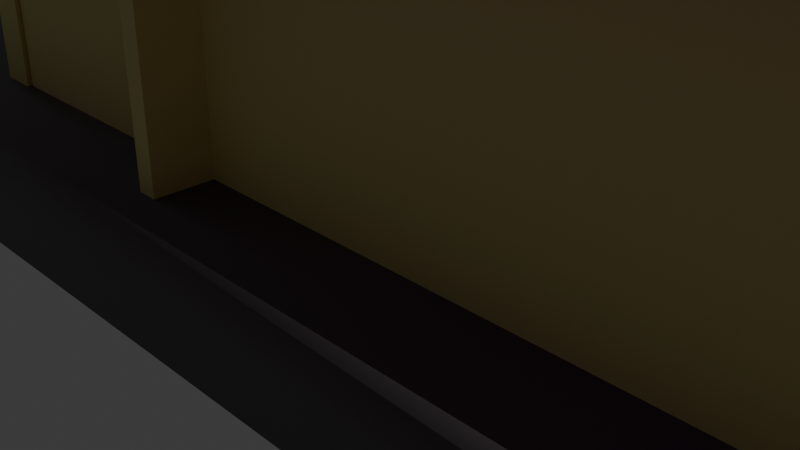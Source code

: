 # Source: escena.blend  (saved by Blender 5.1.30; exported with 4.5.12 LTS)
import bpy
from mathutils import Matrix  # noqa: F401  (used for matrix-valued properties, if any)

bpy.ops.wm.read_factory_settings(use_empty=True)
scene = bpy.context.scene
scene.name = 'Scene'

# ---- collections
col_collection = bpy.data.collections.new('Collection'); scene.collection.children.link(col_collection)

# ---- images (referenced by path relative to the original .blend; pixels are not part of the script)
import os
ASSET_DIR = os.environ.get("B2B_ASSET_DIR", "")  # directory of the original .blend (textures are referenced by path, not embedded)
HERE = os.path.dirname(os.path.abspath(__file__))  # packed textures are extracted next to this script under _unpacked/

def load_image(name, relpath, width, height, colorspace="sRGB"):
    """Load a texture the original file referenced (path relative to the .blend, or extracted next to this script)."""
    p = next((c for c in (os.path.join(HERE, relpath), os.path.join(ASSET_DIR, relpath)) if relpath and os.path.exists(c)), "")
    if p:
        img = bpy.data.images.load(p, check_existing=True)
        img.name = name
    else:  # same state as the original file: an image datablock whose file is absent (Cycles renders it pink)
        img = bpy.data.images.new(name, width, height)
        img.source = "FILE"
        img.filepath = "//" + (relpath or name)
    img.colorspace_settings.name = colorspace
    return img
img_textura_cielo_png = load_image('TEXTURA_CIELO.png', 'texturas/TEXTURA_CIELO.png', 1024, 1024, 'sRGB')

# ---- materials (node trees are filled in below, after node groups)
mat_material = bpy.data.materials.new('Material')
mat_material.alpha_threshold = 0.0
mat_material.use_backface_culling_lightprobe_volume = False
mat_material.roughness = 0.5
mat_material.line_color = (0.0, 0.0, 0.0, 1.0)
mat_material_002 = bpy.data.materials.new('Material.002')
mat_material_001 = bpy.data.materials.new('Material.001')
mat_material_001.alpha_threshold = 0.0
mat_material_001.use_backface_culling_lightprobe_volume = False
mat_material_001.roughness = 0.5
mat_material_001.line_color = (0.0, 0.0, 0.0, 1.0)
mat_material_004 = bpy.data.materials.new('Material.004')
mat_material_007 = bpy.data.materials.new('Material.007')

# ---- material node trees
mat_material.use_nodes = True; mat_material.node_tree.nodes.clear()
_N = mat_material.node_tree.nodes; _L = mat_material.node_tree.links
n0 = _N.new('ShaderNodeOutputMaterial'); n0.name = 'Material Output'; n0.location = (200, 100)
n1 = _N.new('ShaderNodeBsdfPrincipled'); n1.name = 'Principled BSDF'; n1.location = (-200, 100)
n1.inputs[0].default_value = (0.09935, 0.08657, 0.08891, 1.0)
_L.new(n1.outputs[0], n0.inputs[0])
n0.is_active_output = True
mat_material_002.use_nodes = True; mat_material_002.node_tree.nodes.clear()
_N = mat_material_002.node_tree.nodes; _L = mat_material_002.node_tree.links
n0 = _N.new('ShaderNodeBsdfPrincipled'); n0.name = 'Principled BSDF'; n0.location = (-200, 100)
n0.inputs[0].default_value = (0.8, 0.7628, 0.2632, 1.0)
n1 = _N.new('ShaderNodeOutputMaterial'); n1.name = 'Material Output'; n1.location = (200, 100)
_L.new(n0.outputs[0], n1.inputs[0])
n1.is_active_output = True
mat_material_001.use_nodes = True; mat_material_001.node_tree.nodes.clear()
_N = mat_material_001.node_tree.nodes; _L = mat_material_001.node_tree.links
n0 = _N.new('ShaderNodeOutputMaterial'); n0.name = 'Material Output'; n0.location = (200, 100)
n1 = _N.new('ShaderNodeBsdfPrincipled'); n1.name = 'Principled BSDF'; n1.location = (-200, 100)
n1.inputs[1].default_value = 0.2727
n1.inputs[2].default_value = 0.443
n2 = _N.new('ShaderNodeTexImage'); n2.name = 'Image Texture'; n2.location = (-606, 118)
n2.image = img_textura_cielo_png
n2.interpolation = 'Closest'
_L.new(n1.outputs[0], n0.inputs[0])
_L.new(n2.outputs[0], n1.inputs[0])
n0.is_active_output = True
mat_material_004.use_nodes = True; mat_material_004.node_tree.nodes.clear()
_N = mat_material_004.node_tree.nodes; _L = mat_material_004.node_tree.links
n0 = _N.new('ShaderNodeBsdfPrincipled'); n0.name = 'Principled BSDF'; n0.location = (-200, 100)
n0.inputs[0].default_value = (0.5366, 0.6452, 0.7239, 1.0)
n0.inputs[1].default_value = 0.5077
n1 = _N.new('ShaderNodeOutputMaterial'); n1.name = 'Material Output'; n1.location = (200, 100)
_L.new(n0.outputs[0], n1.inputs[0])
n1.is_active_output = True
mat_material_007.use_nodes = True; mat_material_007.node_tree.nodes.clear()
_N = mat_material_007.node_tree.nodes; _L = mat_material_007.node_tree.links
n0 = _N.new('ShaderNodeBsdfPrincipled'); n0.name = 'Principled BSDF'; n0.location = (-200, 100)
n0.inputs[0].default_value = (0.2199, 0.2199, 0.2199, 1.0)
n1 = _N.new('ShaderNodeOutputMaterial'); n1.name = 'Material Output'; n1.location = (200, 100)
_L.new(n0.outputs[0], n1.inputs[0])
n1.is_active_output = True

# ---- world
world_world = bpy.data.worlds.new('World'); scene.world = world_world
world_world.use_nodes = True; world_world.node_tree.nodes.clear()
_N = world_world.node_tree.nodes; _L = world_world.node_tree.links
n0 = _N.new('ShaderNodeOutputWorld'); n0.name = 'World Output'; n0.location = (200, 100)
n1 = _N.new('ShaderNodeBackground'); n1.name = 'Background'; n1.location = (-200, 100)
n1.inputs[0].default_value = (0.05088, 0.05088, 0.05088, 1.0)
_L.new(n1.outputs[0], n0.inputs[0])
n0.is_active_output = True
world_world.color = (0.05088, 0.05088, 0.05088)
world_world.sun_shadow_jitter_overblur = 0.0

# ---- cameras
cam_camera = bpy.data.cameras.new('Camera')
cam_camera.clip_end = 100.0
cam_camera.ortho_scale = 7.314

# ---- lights
light_light = bpy.data.lights.new('Light', 'POINT')
light_light.energy = 1000.0
light_light.shadow_soft_size = 0.1

# ---- meshes
me_cube = bpy.data.meshes.new('Cube')
me_cube.from_pydata([(18.68, 6.526, -0.1052), (18.68, 6.526, -1.0), (18.68, -1.0, -0.1052), (18.68, -1.0, -1.0), (-9.841, 6.526, -0.1052), (-9.841, 6.526, -1.0), (-9.841, -1.0, -0.1052), (-9.841, -1.0, -1.0)], [], [(0, 4, 6, 2), (3, 2, 6, 7), (7, 6, 4, 5), (5, 1, 3, 7), (1, 0, 2, 3), (5, 4, 0, 1)])
me_cube.polygons.foreach_set('use_smooth', [True] * 6)
_uv = me_cube.uv_layers.new(name='UVMap')
_uv.uv.foreach_set('vector', [0.625, 0.5, 0.875, 0.5, 0.875, 0.75, 0.625, 0.75, 0.375, 0.75, 0.625, 0.75, 0.625, 1.0, 0.375, 1.0, 0.375, 0.0, 0.625, 0.0, 0.625, 0.25, 0.375, 0.25, 0.125, 0.5, 0.375, 0.5, 0.375, 0.75, 0.125, 0.75, 0.375, 0.5, 0.625, 0.5, 0.625, 0.75, 0.375, 0.75, 0.375, 0.25, 0.625, 0.25, 0.625, 0.5, 0.375, 0.5])
me_cube.materials.append(mat_material)
me_cube.use_mirror_vertex_groups = False
me_cube.update()
me_cube_001 = bpy.data.meshes.new('Cube.001')
me_cube_001.from_pydata([(-8.266, -0.2688, -7.103), (-8.266, -0.2688, -1.897), (-8.266, 0.2688, -7.103), (-8.266, 0.2688, -1.897), (28.27, -0.2688, -7.103), (28.27, -0.2688, -1.897), (28.27, 0.2688, -7.103), (28.27, 0.2688, -1.897)], [], [(0, 1, 3, 2), (2, 3, 7, 6), (6, 7, 5, 4), (4, 5, 1, 0), (2, 6, 4, 0), (7, 3, 1, 5)])
_uv = me_cube_001.uv_layers.new(name='UVMap')
_uv.uv.foreach_set('vector', [0.375, 0.0, 0.625, 0.0, 0.625, 0.25, 0.375, 0.25, 0.375, 0.25, 0.625, 0.25, 0.625, 0.5, 0.375, 0.5, 0.375, 0.5, 0.625, 0.5, 0.625, 0.75, 0.375, 0.75, 0.375, 0.75, 0.625, 0.75, 0.625, 1.0, 0.375, 1.0, 0.125, 0.5, 0.375, 0.5, 0.375, 0.75, 0.125, 0.75, 0.625, 0.5, 0.875, 0.5, 0.875, 0.75, 0.625, 0.75])
me_cube_001.materials.append(mat_material_002)
me_cube_001.update()
me_cube_003 = bpy.data.meshes.new('Cube.003')
me_cube_003.from_pydata([(-0.5462, -2.663, -8.3), (-0.5462, -2.663, -2.7), (-0.5462, 5.663, -8.3), (-0.5462, 5.663, -2.7), (0.5462, -2.663, -8.3), (0.5462, -2.663, -2.7), (0.5462, 5.663, -8.3), (0.5462, 5.663, -2.7)], [], [(0, 1, 3, 2), (2, 3, 7, 6), (6, 7, 5, 4), (4, 5, 1, 0), (2, 6, 4, 0), (7, 3, 1, 5)])
_uv = me_cube_003.uv_layers.new(name='UVMap')
_uv.uv.foreach_set('vector', [0.375, 0.0, 0.625, 0.0, 0.625, 0.25, 0.375, 0.25, 0.375, 0.25, 0.625, 0.25, 0.625, 0.5, 0.375, 0.5, 0.375, 0.5, 0.625, 0.5, 0.625, 0.75, 0.375, 0.75, 0.375, 0.75, 0.625, 0.75, 0.625, 1.0, 0.375, 1.0, 0.125, 0.5, 0.375, 0.5, 0.375, 0.75, 0.125, 0.75, 0.625, 0.5, 0.875, 0.5, 0.875, 0.75, 0.625, 0.75])
me_cube_003.materials.append(mat_material_002)
me_cube_003.update()
me_cube_004 = bpy.data.meshes.new('Cube.004')
me_cube_004.from_pydata([(-7.401, -0.568, -8.544), (-7.401, -0.568, -3.156), (-7.401, 0.568, -8.544), (-7.401, 0.568, -3.156), (29.4, -0.568, -8.544), (29.4, -0.568, -3.156), (29.4, 0.568, -8.544), (29.4, 0.568, -3.156)], [], [(0, 1, 3, 2), (2, 3, 7, 6), (6, 7, 5, 4), (4, 5, 1, 0), (2, 6, 4, 0), (7, 3, 1, 5)])
_uv = me_cube_004.uv_layers.new(name='UVMap')
_uv.uv.foreach_set('vector', [0.375, 0.0, 0.625, 0.0, 0.625, 0.25, 0.375, 0.25, 0.375, 0.25, 0.625, 0.25, 0.625, 0.5, 0.375, 0.5, 0.375, 0.5, 0.625, 0.5, 0.625, 0.75, 0.375, 0.75, 0.375, 0.75, 0.625, 0.75, 0.625, 1.0, 0.375, 1.0, 0.125, 0.5, 0.375, 0.5, 0.375, 0.75, 0.125, 0.75, 0.625, 0.5, 0.875, 0.5, 0.875, 0.75, 0.625, 0.75])
me_cube_004.materials.append(mat_material_002)
me_cube_004.update()
me_cube_005 = bpy.data.meshes.new('Cube.005')
me_cube_005.from_pydata([(35.52, 12.05, -0.6578), (35.52, 12.05, -1.0), (35.52, -8.736, -0.6578), (35.52, -8.736, -1.0), (-14.21, 12.05, -0.6578), (-14.21, 12.05, -1.0), (-14.21, -8.736, -0.6578), (-14.21, -8.736, -1.0)], [], [(0, 4, 6, 2), (3, 2, 6, 7), (7, 6, 4, 5), (5, 1, 3, 7), (1, 0, 2, 3), (5, 4, 0, 1)])
_uv = me_cube_005.uv_layers.new(name='UVMap')
_uv.uv.foreach_set('vector', [0.625, 0.5, 0.875, 0.5, 0.875, 0.75, 0.625, 0.75, 0.375, 0.75, 0.625, 0.75, 0.625, 1.0, 0.375, 1.0, 0.375, 0.0, 0.625, 0.0, 0.625, 0.25, 0.375, 0.25, 0.125, 0.5, 0.375, 0.5, 0.375, 0.75, 0.125, 0.75, 0.375, 0.5, 0.625, 0.5, 0.625, 0.75, 0.375, 0.75, 0.375, 0.25, 0.625, 0.25, 0.625, 0.5, 0.375, 0.5])
me_cube_005.materials.append(mat_material_001)
me_cube_005.use_mirror_vertex_groups = False
me_cube_005.update()
me_cube_007 = bpy.data.meshes.new('Cube.007')
me_cube_007.from_pydata([(-2.309, -0.2038, -2.628), (-2.309, -0.2038, 2.628), (-2.309, 0.2038, -2.628), (-2.309, 0.2038, 2.628), (2.309, -0.2038, -2.628), (2.309, -0.2038, 2.628), (2.309, 0.2038, -2.628), (2.309, 0.2038, 2.628)], [], [(0, 1, 3, 2), (2, 3, 7, 6), (6, 7, 5, 4), (4, 5, 1, 0), (2, 6, 4, 0), (7, 3, 1, 5)])
_uv = me_cube_007.uv_layers.new(name='UVMap')
_uv.uv.foreach_set('vector', [0.375, 0.0, 0.625, 0.0, 0.625, 0.25, 0.375, 0.25, 0.375, 0.25, 0.625, 0.25, 0.625, 0.5, 0.375, 0.5, 0.375, 0.5, 0.625, 0.5, 0.625, 0.75, 0.375, 0.75, 0.375, 0.75, 0.625, 0.75, 0.625, 1.0, 0.375, 1.0, 0.125, 0.5, 0.375, 0.5, 0.375, 0.75, 0.125, 0.75, 0.625, 0.5, 0.875, 0.5, 0.875, 0.75, 0.625, 0.75])
me_cube_007.materials.append(mat_material_002)
me_cube_007.update()
me_cube_008 = bpy.data.meshes.new('Cube.008')
me_cube_008.from_pydata([(-0.2635, -4.908, -3.103), (-0.2635, -4.908, 2.003), (-0.2635, 4.908, -3.103), (-0.2635, 4.908, 2.003), (0.2635, -4.908, -3.103), (0.2635, -4.908, 2.003), (0.2635, 4.908, -3.103), (0.2635, 4.908, 2.003)], [], [(0, 1, 3, 2), (2, 3, 7, 6), (6, 7, 5, 4), (4, 5, 1, 0), (2, 6, 4, 0), (7, 3, 1, 5)])
_uv = me_cube_008.uv_layers.new(name='UVMap')
_uv.uv.foreach_set('vector', [0.375, 0.0, 0.625, 0.0, 0.625, 0.25, 0.375, 0.25, 0.375, 0.25, 0.625, 0.25, 0.625, 0.5, 0.375, 0.5, 0.375, 0.5, 0.625, 0.5, 0.625, 0.75, 0.375, 0.75, 0.375, 0.75, 0.625, 0.75, 0.625, 1.0, 0.375, 1.0, 0.125, 0.5, 0.375, 0.5, 0.375, 0.75, 0.125, 0.75, 0.625, 0.5, 0.875, 0.5, 0.875, 0.75, 0.625, 0.75])
me_cube_008.materials.append(mat_material_002)
me_cube_008.update()
me_cube_011 = bpy.data.meshes.new('Cube.011')
me_cube_011.from_pydata([(-0.4958, -2.184, -0.06365), (-0.4798, -2.185, -0.02022), (-0.4958, -0.8161, -0.06365), (-0.4798, -0.8169, -0.02022), (5.196, -2.184, -0.06365), (5.212, -2.185, -0.02022), (5.196, -0.8161, -0.06365), (5.212, -0.8169, -0.02022)], [], [(0, 1, 3, 2), (2, 3, 7, 6), (6, 7, 5, 4), (4, 5, 1, 0), (2, 6, 4, 0), (7, 3, 1, 5)])
_uv = me_cube_011.uv_layers.new(name='UVMap')
_uv.uv.foreach_set('vector', [0.375, 0.0, 0.625, 0.0, 0.625, 0.25, 0.375, 0.25, 0.375, 0.25, 0.625, 0.25, 0.625, 0.5, 0.375, 0.5, 0.375, 0.5, 0.625, 0.5, 0.625, 0.75, 0.375, 0.75, 0.375, 0.75, 0.625, 0.75, 0.625, 1.0, 0.375, 1.0, 0.125, 0.5, 0.375, 0.5, 0.375, 0.75, 0.125, 0.75, 0.625, 0.5, 0.875, 0.5, 0.875, 0.75, 0.625, 0.75])
me_cube_011.materials.append(mat_material_004)
me_cube_011.update()
me_cube_012 = bpy.data.meshes.new('Cube.012')
me_cube_012.from_pydata([(-1.098, -0.3541, -1.019), (-1.098, -0.3587, 0.01883), (-1.098, 0.05415, -1.017), (-1.098, 0.04955, 0.02021), (1.098, -0.3541, -1.019), (1.098, -0.3587, 0.01883), (1.098, 0.05415, -1.017), (1.098, 0.04955, 0.02021), (-1.098, 0.04955, 0.02021), (-1.098, 0.05415, -1.017), (1.098, 0.05415, -1.017), (1.098, 0.04955, 0.02021), (-0.8908, 0.06471, -0.07773), (-0.8908, 0.06844, -0.9194), (0.8908, 0.06844, -0.9194), (0.8908, 0.06471, -0.07773), (-0.8908, 0.7357, -0.07475), (-0.8908, 0.7395, -0.9164), (0.8908, 0.7395, -0.9164), (0.8908, 0.7357, -0.07475), (-1.012, -0.3788, -0.9782), (-1.012, -0.3831, -0.02204), (1.012, -0.3831, -0.02204), (1.012, -0.3788, -0.9782), (-0.7696, -0.02951, -0.8621), (-0.7696, -0.03273, -0.135), (0.7696, -0.03273, -0.135), (0.7696, -0.02951, -0.8621), (-0.6042, -0.02986, -0.784), (-0.6042, -0.03239, -0.2131), (0.6042, -0.03239, -0.2131), (0.6042, -0.02986, -0.784), (-0.6042, 1.587, -0.7768), (-0.6042, 1.585, -0.206), (0.6042, 1.585, -0.206), (0.6042, 1.587, -0.7768)], [], [(0, 1, 3, 2), (3, 7, 11, 8), (6, 7, 5, 4), (4, 5, 22, 23), (2, 6, 4, 0), (7, 3, 1, 5), (8, 11, 15, 12), (2, 3, 8, 9), (7, 6, 10, 11), (6, 2, 9, 10), (13, 12, 16, 17), (9, 8, 12, 13), (11, 10, 14, 15), (10, 9, 13, 14), (17, 16, 19, 18), (15, 14, 18, 19), (14, 13, 17, 18), (12, 15, 19, 16), (20, 23, 27, 24), (1, 0, 20, 21), (0, 4, 23, 20), (5, 1, 21, 22), (26, 25, 29, 30), (21, 20, 24, 25), (22, 21, 25, 26), (23, 22, 26, 27), (28, 31, 35, 32), (27, 26, 30, 31), (24, 27, 31, 28), (25, 24, 28, 29), (35, 34, 33, 32), (29, 28, 32, 33), (30, 29, 33, 34), (31, 30, 34, 35)])
_uv = me_cube_012.uv_layers.new(name='UVMap')
_uv.uv.foreach_set('vector', [0.375, 0.0, 0.625, 0.0, 0.625, 0.25, 0.375, 0.25, 0.875, 0.5, 0.625, 0.5, 0.625, 0.5, 0.875, 0.5, 0.375, 0.5, 0.625, 0.5, 0.625, 0.75, 0.375, 0.75, 0.375, 0.75, 0.625, 0.75, 0.625, 0.75, 0.375, 0.75, 0.125, 0.5, 0.375, 0.5, 0.375, 0.75, 0.125, 0.75, 0.625, 0.5, 0.875, 0.5, 0.875, 0.75, 0.625, 0.75, 0.875, 0.5, 0.625, 0.5, 0.625, 0.5, 0.875, 0.5, 0.375, 0.25, 0.625, 0.25, 0.625, 0.25, 0.375, 0.25, 0.625, 0.5, 0.375, 0.5, 0.375, 0.5, 0.625, 0.5, 0.375, 0.5, 0.125, 0.5, 0.125, 0.5, 0.375, 0.5, 0.375, 0.25, 0.625, 0.25, 0.625, 0.25, 0.375, 0.25, 0.375, 0.25, 0.625, 0.25, 0.625, 0.25, 0.375, 0.25, 0.625, 0.5, 0.375, 0.5, 0.375, 0.5, 0.625, 0.5, 0.375, 0.5, 0.125, 0.5, 0.125, 0.5, 0.375, 0.5, 0.375, 0.25, 0.625, 0.25, 0.625, 0.5, 0.375, 0.5, 0.625, 0.5, 0.375, 0.5, 0.375, 0.5, 0.625, 0.5, 0.375, 0.5, 0.125, 0.5, 0.125, 0.5, 0.375, 0.5, 0.875, 0.5, 0.625, 0.5, 0.625, 0.5, 0.875, 0.5, 0.125, 0.75, 0.375, 0.75, 0.375, 0.75, 0.125, 0.75, 0.625, 0.0, 0.375, 0.0, 0.375, 0.0, 0.625, 0.0, 0.125, 0.75, 0.375, 0.75, 0.375, 0.75, 0.125, 0.75, 0.625, 0.75, 0.875, 0.75, 0.875, 0.75, 0.625, 0.75, 0.625, 0.75, 0.875, 0.75, 0.875, 0.75, 0.625, 0.75, 0.625, 0.0, 0.375, 0.0, 0.375, 0.0, 0.625, 0.0, 0.625, 0.75, 0.875, 0.75, 0.875, 0.75, 0.625, 0.75, 0.375, 0.75, 0.625, 0.75, 0.625, 0.75, 0.375, 0.75, 0.125, 0.75, 0.375, 0.75, 0.375, 0.75, 0.125, 0.75, 0.375, 0.75, 0.625, 0.75, 0.625, 0.75, 0.375, 0.75, 0.125, 0.75, 0.375, 0.75, 0.375, 0.75, 0.125, 0.75, 0.625, 0.0, 0.375, 0.0, 0.375, 0.0, 0.625, 0.0, 0.375, 0.75, 0.625, 0.75, 0.625, 1.0, 0.375, 1.0, 0.625, 0.0, 0.375, 0.0, 0.375, 0.0, 0.625, 0.0, 0.625, 0.75, 0.875, 0.75, 0.875, 0.75, 0.625, 0.75, 0.375, 0.75, 0.625, 0.75, 0.625, 0.75, 0.375, 0.75])
me_cube_012.materials.append(mat_material_007)
me_cube_012.update()
me_cube_014 = bpy.data.meshes.new('Cube.014')
me_cube_014.from_pydata([(-0.138, -6.036, -2.879), (-0.138, -6.036, 2.879), (-0.138, 6.036, -2.879), (-0.138, 6.036, 2.879), (0.138, -6.036, -2.879), (0.138, -6.036, 2.879), (0.138, 6.036, -2.879), (0.138, 6.036, 2.879), (-0.138, 6.036, -2.879), (-0.138, -6.036, -2.879), (-0.138, -6.036, 2.879), (-0.138, 6.036, 2.879), (0.138, 6.036, -2.879), (0.138, 6.036, 2.879), (0.138, -6.036, -2.879), (0.138, -6.036, 2.879), (-0.138, 6.036, -2.879), (-0.138, -6.036, -2.879), (-0.138, -6.036, 2.879), (-0.138, 6.036, 2.879), (0.138, 6.036, -2.879), (0.138, 6.036, 2.879), (0.138, -6.036, -2.879), (0.138, -6.036, 2.879), (0.138, 1.35, -0.04034), (0.138, 2.869, -0.05046), (0.138, 2.9, -1.945), (0.138, 1.342, -1.906), (0.138, 1.35, -0.04034), (0.138, 2.869, -0.05046), (0.138, 2.9, -1.945), (0.138, 1.342, -1.906), (-1.974, 1.35, -0.04034), (-1.974, 2.869, -0.05046), (-1.974, 2.9, -1.945), (-1.974, 1.342, -1.906)], [], [(2, 6, 12, 8), (2, 3, 7, 6), (6, 7, 13, 12), (4, 5, 1, 0), (4, 0, 9, 14), (0, 1, 10, 9), (11, 8, 16, 19), (13, 11, 19, 21), (15, 14, 22, 23), (10, 15, 23, 18), (1, 5, 15, 10), (5, 4, 14, 15), (7, 3, 11, 13), (3, 2, 8, 11), (20, 26, 27, 22), (16, 20, 22, 17), (21, 19, 18, 23), (9, 10, 18, 17), (14, 9, 17, 22), (12, 13, 21, 20), (8, 12, 20, 16), (31, 30, 34, 35), (22, 27, 24, 25, 26, 20, 21, 23), (26, 25, 29, 30), (27, 26, 30, 31), (25, 24, 28, 29), (24, 27, 31, 28), (29, 28, 32, 33), (28, 31, 35, 32), (30, 29, 33, 34)])
_uv = me_cube_014.uv_layers.new(name='UVMap')
_uv.uv.foreach_set('vector', [0.375, 0.25, 0.375, 0.5, 0.375, 0.5, 0.375, 0.25, 0.375, 0.25, 0.625, 0.25, 0.625, 0.5, 0.375, 0.5, 0.375, 0.5, 0.625, 0.5, 0.625, 0.5, 0.375, 0.5, 0.375, 0.75, 0.625, 0.75, 0.625, 1.0, 0.375, 1.0, 0.375, 0.75, 0.375, 1.0, 0.375, 1.0, 0.375, 0.75, 0.375, 1.0, 0.625, 1.0, 0.625, 1.0, 0.375, 1.0, 0.625, 0.25, 0.375, 0.25, 0.375, 0.25, 0.625, 0.25, 0.625, 0.5, 0.625, 0.25, 0.625, 0.25, 0.625, 0.5, 0.625, 0.75, 0.375, 0.75, 0.375, 0.75, 0.625, 0.75, 0.625, 1.0, 0.625, 0.75, 0.625, 0.75, 0.625, 1.0, 0.625, 1.0, 0.625, 0.75, 0.625, 0.75, 0.625, 1.0, 0.625, 0.75, 0.375, 0.75, 0.375, 0.75, 0.625, 0.75, 0.625, 0.5, 0.625, 0.25, 0.625, 0.25, 0.625, 0.5, 0.625, 0.25, 0.375, 0.25, 0.375, 0.25, 0.625, 0.25, 0.375, 0.5, 0.4155, 0.5649, 0.4172, 0.5972, 0.375, 0.75, 0.125, 0.5, 0.375, 0.5, 0.375, 0.75, 0.125, 0.75, 0.625, 0.5, 0.875, 0.5, 0.875, 0.75, 0.625, 0.75, 0.375, 1.0, 0.625, 1.0, 0.625, 1.0, 0.375, 1.0, 0.375, 0.75, 0.375, 1.0, 0.375, 1.0, 0.375, 0.75, 0.375, 0.5, 0.625, 0.5, 0.625, 0.5, 0.375, 0.5, 0.375, 0.25, 0.375, 0.5, 0.375, 0.5, 0.375, 0.25, 0.4172, 0.5972, 0.4155, 0.5649, 0.4155, 0.5649, 0.4172, 0.5972, 0.375, 0.75, 0.4172, 0.5972, 0.4982, 0.597, 0.4978, 0.5656, 0.4155, 0.5649, 0.375, 0.5, 0.625, 0.5, 0.625, 0.75, 0.4155, 0.5649, 0.4978, 0.5656, 0.4978, 0.5656, 0.4155, 0.5649, 0.4172, 0.5972, 0.4155, 0.5649, 0.4155, 0.5649, 0.4172, 0.5972, 0.4978, 0.5656, 0.4982, 0.597, 0.4982, 0.597, 0.4978, 0.5656, 0.4982, 0.597, 0.4172, 0.5972, 0.4172, 0.5972, 0.4982, 0.597, 0.4978, 0.5656, 0.4982, 0.597, 0.4982, 0.597, 0.4978, 0.5656, 0.4982, 0.597, 0.4172, 0.5972, 0.4172, 0.5972, 0.4982, 0.597, 0.4155, 0.5649, 0.4978, 0.5656, 0.4978, 0.5656, 0.4155, 0.5649])
me_cube_014.materials.append(mat_material_002)
me_cube_014.update()

# ---- objects
ob_cube = bpy.data.objects.new('Cube', me_cube)
ob_light = bpy.data.objects.new('Light', light_light)
ob_camera = bpy.data.objects.new('Camera', cam_camera)
ob_cube_001 = bpy.data.objects.new('Cube.001', me_cube_001)
ob_cube_003 = bpy.data.objects.new('Cube.003', me_cube_003)
ob_cube_004 = bpy.data.objects.new('Cube.004', me_cube_004)
ob_cube_005 = bpy.data.objects.new('Cube.005', me_cube_005)
ob_cube_007 = bpy.data.objects.new('Cube.007', me_cube_007)
ob_cube_008 = bpy.data.objects.new('Cube.008', me_cube_008)
ob_cube_011 = bpy.data.objects.new('Cube.011', me_cube_011)
ob_cube_009 = bpy.data.objects.new('Cube.009', me_cube_012)
ob_cube_002 = bpy.data.objects.new('Cube.002', me_cube_014)

# ---- transforms, parenting, visibility, modifiers, constraints
ob_cube.location = (0.0, 0.0, 0.0)
ob_cube.scale = (1.81, 1.81, 1.81)
ob_cube.lock_rotations_4d = False
ob_cube.empty_display_type = 'ARROWS'
ob_cube.color = (1.0, 0.1071, 0.1071, 1.0)
ob_cube.lineart.crease_threshold = 0.0
ob_light.location = (4.076, 1.005, 5.904)
ob_light.rotation_euler = (0.6503, 0.05522, 1.866)
ob_light.lock_rotations_4d = False
ob_light.empty_display_type = 'ARROWS'
ob_light.color = (0.0, 0.0, 0.0, 0.0)
ob_light.lineart.crease_threshold = 0.0
ob_camera.location = (7.359, -6.926, 4.958)
ob_camera.rotation_euler = (1.109, 0.0, 0.8149)
ob_camera.lock_rotations_4d = False
ob_camera.empty_display_type = 'ARROWS'
ob_camera.color = (0.0, 0.0, 0.0, 0.0)
ob_camera.display_type = 'WIRE'
ob_camera.lineart.crease_threshold = 0.0
ob_cube_001.location = (1.343, 8.42, 6.881)
ob_cube_003.location = (28.0, 2.717, 8.11)
ob_cube_004.location = (0.5797, 0.002591, 8.042)
ob_cube_005.location = (3.435, 1.802, 5.408)
ob_cube_005.scale = (0.7562, 0.7562, 0.7562)
ob_cube_005.lock_rotations_4d = False
ob_cube_005.empty_display_type = 'ARROWS'
ob_cube_005.lineart.crease_threshold = 0.0
ob_cube_007.location = (-4.924, 5.271, 2.431)
ob_cube_008.location = (-7.114, 4.281, 2.913)
ob_cube_011.location = (-2.216, 2.729, 0.843)
ob_cube_009.location = (-1.044, 6.829, 3.966)
ob_cube_009.rotation_euler = (1.575, -0.0, 1.571)
ob_cube_002.location = (-2.596, 4.681, 2.689)

# ---- collection membership
col_collection.objects.link(ob_cube)
col_collection.objects.link(ob_light)
col_collection.objects.link(ob_camera)
col_collection.objects.link(ob_cube_001)
col_collection.objects.link(ob_cube_003)
col_collection.objects.link(ob_cube_004)
col_collection.objects.link(ob_cube_005)
col_collection.objects.link(ob_cube_007)
col_collection.objects.link(ob_cube_008)
col_collection.objects.link(ob_cube_011)
col_collection.objects.link(ob_cube_009)
col_collection.objects.link(ob_cube_002)

# ---- scene / render settings (as saved in the file)
scene.camera = ob_camera
scene.frame_start = 1; scene.frame_end = 250; scene.frame_set(84)
scene.render.engine = 'BLENDER_EEVEE_NEXT'
scene.render.bake_bias = 0.0
scene.render.bake_samples = 0
scene.cycles.sampling_pattern = 'TABULATED_SOBOL'
scene.eevee.use_volume_custom_range = False
bpy.context.view_layer.update()
